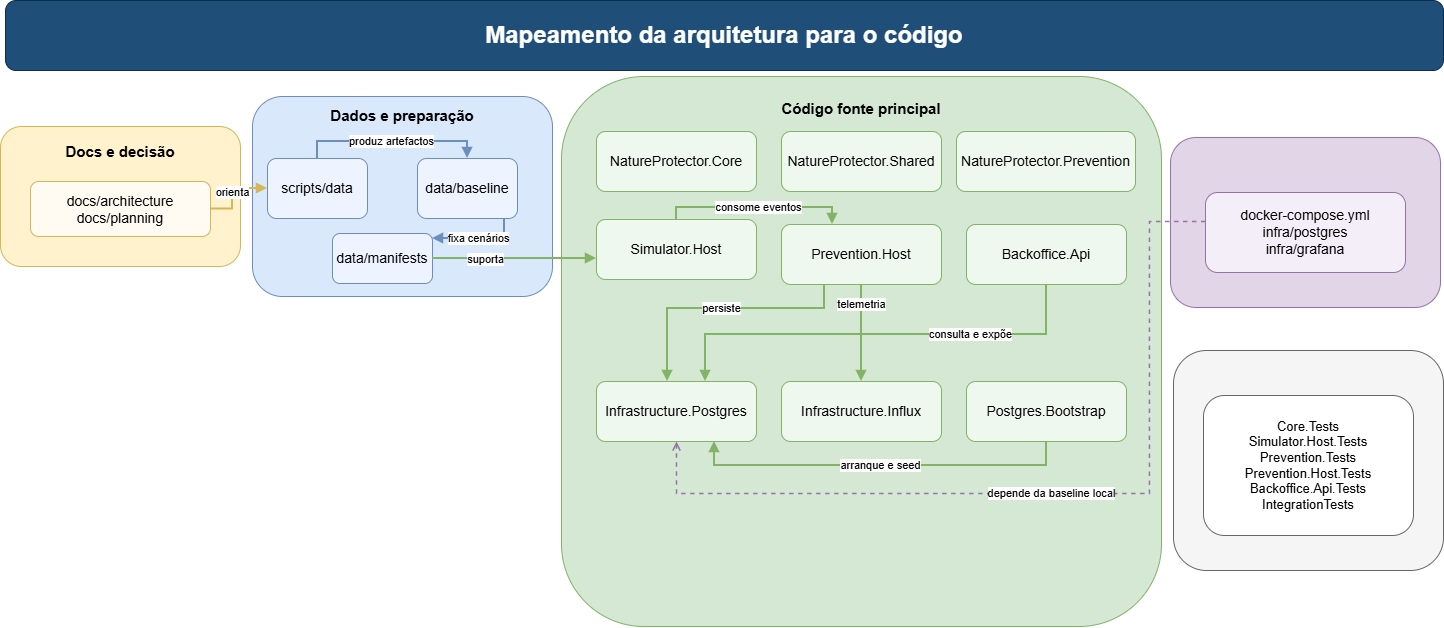

The diagram above was exported from draw.io. Its source (the exported page's mxGraphModel, read from the mxfile embedded in the PNG):
<mxGraphModel dx="1501" dy="862" grid="0" gridSize="10" guides="1" tooltips="1" connect="1" arrows="1" fold="1" page="0" pageScale="1" pageWidth="1750" pageHeight="980" math="0" shadow="0">
  <root>
    <mxCell id="0" />
    <mxCell id="1" parent="0" />
    <mxCell id="2" parent="1" style="rounded=1;whiteSpace=wrap;html=1;fillColor=#1f4e78;strokeColor=#0b2e4f;fontColor=#ffffff;fontSize=24;fontStyle=1;" value="Mapeamento da arquitetura para o código" vertex="1">
      <mxGeometry height="70" width="1438" x="204" y="74" as="geometry" />
    </mxCell>
    <mxCell id="10" parent="1" style="rounded=1;whiteSpace=wrap;html=1;fillColor=#fff2cc;strokeColor=#d6b656;fontStyle=1;fontSize=15;" value="Docs e decisão&lt;div&gt;&lt;br&gt;&lt;/div&gt;&lt;div&gt;&lt;br&gt;&lt;/div&gt;&lt;div&gt;&lt;br&gt;&lt;/div&gt;&lt;div&gt;&lt;br&gt;&lt;/div&gt;&lt;div&gt;&lt;br&gt;&lt;/div&gt;" vertex="1">
      <mxGeometry height="140" width="240" x="199" y="200" as="geometry" />
    </mxCell>
    <mxCell id="11" parent="10" style="rounded=1;whiteSpace=wrap;html=1;fillColor=#fffaf2;strokeColor=#d6b656;fontSize=14;" value="docs/architecture&#10;docs/planning" vertex="1">
      <mxGeometry height="55" width="180" x="30" y="55" as="geometry" />
    </mxCell>
    <mxCell id="20" parent="1" style="rounded=1;whiteSpace=wrap;html=1;fillColor=#dae8fc;strokeColor=#6c8ebf;fontStyle=1;fontSize=15;" value="Dados e preparação&lt;div&gt;&lt;br&gt;&lt;/div&gt;&lt;div&gt;&lt;br&gt;&lt;/div&gt;&lt;div&gt;&lt;br&gt;&lt;/div&gt;&lt;div&gt;&lt;br&gt;&lt;/div&gt;&lt;div&gt;&lt;br&gt;&lt;/div&gt;&lt;div&gt;&lt;br&gt;&lt;/div&gt;&lt;div&gt;&lt;br&gt;&lt;/div&gt;&lt;div&gt;&lt;br&gt;&lt;/div&gt;&lt;div&gt;&lt;br&gt;&lt;/div&gt;" vertex="1">
      <mxGeometry height="200" width="300" x="451" y="170" as="geometry" />
    </mxCell>
    <mxCell id="21" parent="20" style="rounded=1;whiteSpace=wrap;html=1;fillColor=#edf4ff;strokeColor=#6c8ebf;fontSize=14;" value="scripts/data" vertex="1">
      <mxGeometry height="60" width="100" x="15" y="62" as="geometry" />
    </mxCell>
    <mxCell id="22" parent="20" style="rounded=1;whiteSpace=wrap;html=1;fillColor=#edf4ff;strokeColor=#6c8ebf;fontSize=14;" value="data/baseline" vertex="1">
      <mxGeometry height="60" width="100" x="165" y="62" as="geometry" />
    </mxCell>
    <mxCell id="23" parent="20" style="rounded=1;whiteSpace=wrap;html=1;fillColor=#edf4ff;strokeColor=#6c8ebf;fontSize=14;" value="data/manifests" vertex="1">
      <mxGeometry height="50" width="100" x="80" y="137" as="geometry" />
    </mxCell>
    <mxCell id="30" parent="1" style="rounded=1;whiteSpace=wrap;html=1;fillColor=#d5e8d4;strokeColor=#82b366;fontStyle=1;fontSize=15;" value="Código fonte principal&lt;div&gt;&lt;br&gt;&lt;/div&gt;&lt;div&gt;&lt;br&gt;&lt;/div&gt;&lt;div&gt;&lt;br&gt;&lt;/div&gt;&lt;div&gt;&lt;br&gt;&lt;/div&gt;&lt;div&gt;&lt;br&gt;&lt;/div&gt;&lt;div&gt;&lt;br&gt;&lt;/div&gt;&lt;div&gt;&lt;br&gt;&lt;/div&gt;&lt;div&gt;&lt;br&gt;&lt;/div&gt;&lt;div&gt;&lt;br&gt;&lt;/div&gt;&lt;div&gt;&lt;br&gt;&lt;/div&gt;&lt;div&gt;&lt;br&gt;&lt;/div&gt;&lt;div&gt;&lt;br&gt;&lt;/div&gt;&lt;div&gt;&lt;br&gt;&lt;/div&gt;&lt;div&gt;&lt;br&gt;&lt;/div&gt;&lt;div&gt;&lt;br&gt;&lt;/div&gt;&lt;div&gt;&lt;br&gt;&lt;/div&gt;&lt;div&gt;&lt;br&gt;&lt;/div&gt;&lt;div&gt;&lt;br&gt;&lt;/div&gt;&lt;div&gt;&lt;br&gt;&lt;/div&gt;&lt;div&gt;&lt;br&gt;&lt;/div&gt;&lt;div&gt;&lt;br&gt;&lt;/div&gt;&lt;div&gt;&lt;br&gt;&lt;/div&gt;&lt;div&gt;&lt;br&gt;&lt;/div&gt;&lt;div&gt;&lt;br&gt;&lt;/div&gt;&lt;div&gt;&lt;br&gt;&lt;/div&gt;&lt;div&gt;&lt;br&gt;&lt;/div&gt;&lt;div&gt;&lt;br&gt;&lt;/div&gt;" vertex="1">
      <mxGeometry height="550" width="600" x="760" y="150" as="geometry" />
    </mxCell>
    <mxCell id="31" parent="30" style="rounded=1;whiteSpace=wrap;html=1;fillColor=#eef8ee;strokeColor=#82b366;fontSize=14;" value="NatureProtector.Core" vertex="1">
      <mxGeometry height="60" width="160" x="35" y="55" as="geometry" />
    </mxCell>
    <mxCell id="32" parent="30" style="rounded=1;whiteSpace=wrap;html=1;fillColor=#eef8ee;strokeColor=#82b366;fontSize=14;" value="NatureProtector.Shared" vertex="1">
      <mxGeometry height="60" width="160" x="220" y="55" as="geometry" />
    </mxCell>
    <mxCell id="33" parent="30" style="rounded=1;whiteSpace=wrap;html=1;fillColor=#eef8ee;strokeColor=#82b366;fontSize=14;" value="NatureProtector.Prevention" vertex="1">
      <mxGeometry height="60" width="179" x="395" y="55" as="geometry" />
    </mxCell>
    <mxCell id="34" parent="30" style="rounded=1;whiteSpace=wrap;html=1;fillColor=#eef8ee;strokeColor=#82b366;fontSize=14;" value="Simulator.Host" vertex="1">
      <mxGeometry height="60" width="160" x="35" y="143" as="geometry" />
    </mxCell>
    <mxCell id="35" parent="30" style="rounded=1;whiteSpace=wrap;html=1;fillColor=#eef8ee;strokeColor=#82b366;fontSize=14;" value="Prevention.Host" vertex="1">
      <mxGeometry height="60" width="160" x="220" y="148" as="geometry" />
    </mxCell>
    <mxCell id="36" parent="30" style="rounded=1;whiteSpace=wrap;html=1;fillColor=#eef8ee;strokeColor=#82b366;fontSize=14;" value="Backoffice.Api" vertex="1">
      <mxGeometry height="60" width="160" x="405" y="148" as="geometry" />
    </mxCell>
    <mxCell id="37" parent="30" style="rounded=1;whiteSpace=wrap;html=1;fillColor=#eef8ee;strokeColor=#82b366;fontSize=14;" value="Infrastructure.Postgres" vertex="1">
      <mxGeometry height="60" width="160" x="35" y="305" as="geometry" />
    </mxCell>
    <mxCell id="38" parent="30" style="rounded=1;whiteSpace=wrap;html=1;fillColor=#eef8ee;strokeColor=#82b366;fontSize=14;" value="Infrastructure.Influx" vertex="1">
      <mxGeometry height="60" width="160" x="220" y="305" as="geometry" />
    </mxCell>
    <mxCell id="39" parent="30" style="rounded=1;whiteSpace=wrap;html=1;fillColor=#eef8ee;strokeColor=#82b366;fontSize=14;" value="Postgres.Bootstrap" vertex="1">
      <mxGeometry height="60" width="160" x="405" y="305" as="geometry" />
    </mxCell>
    <mxCell id="40" parent="1" style="rounded=1;whiteSpace=wrap;html=1;fillColor=#e1d5e7;strokeColor=#9673a6;fontStyle=1;fontSize=15;" value="Infra e runtime local" vertex="1">
      <mxGeometry height="170" width="270" x="1369" y="211" as="geometry" />
    </mxCell>
    <mxCell id="41" parent="40" style="rounded=1;whiteSpace=wrap;html=1;fillColor=#f3eef7;strokeColor=#9673a6;fontSize=14;" value="docker-compose.yml&#10;infra/postgres&#10;infra/grafana" vertex="1">
      <mxGeometry height="80" width="200" x="35" y="55" as="geometry" />
    </mxCell>
    <mxCell id="50" parent="1" style="rounded=1;whiteSpace=wrap;html=1;fillColor=#f5f5f5;strokeColor=#666666;fontStyle=1;fontSize=15;" value="Testes" vertex="1">
      <mxGeometry height="220" width="270" x="1372" y="424" as="geometry" />
    </mxCell>
    <mxCell id="51" parent="50" style="rounded=1;whiteSpace=wrap;html=1;fillColor=#ffffff;strokeColor=#666666;fontSize=13;" value="Core.Tests&#10;Simulator.Host.Tests&#10;Prevention.Tests&#10;Prevention.Host.Tests&#10;Backoffice.Api.Tests&#10;IntegrationTests" vertex="1">
      <mxGeometry height="140" width="210" x="30" y="45" as="geometry" />
    </mxCell>
    <mxCell id="60" edge="1" parent="1" source="11" style="edgeStyle=orthogonalEdgeStyle;rounded=0;orthogonalLoop=1;jettySize=auto;html=1;endArrow=block;strokeWidth=2;strokeColor=#d6b656;" target="21" value="orienta">
      <mxGeometry relative="1" as="geometry">
        <Array as="points">
          <mxPoint x="431" y="283" />
          <mxPoint x="431" y="262" />
        </Array>
      </mxGeometry>
    </mxCell>
    <mxCell id="61" edge="1" parent="1" source="21" style="edgeStyle=orthogonalEdgeStyle;rounded=0;orthogonalLoop=1;jettySize=auto;html=1;endArrow=block;strokeWidth=2;strokeColor=#6c8ebf;" target="22" value="produz artefactos">
      <mxGeometry relative="1" x="-0.0204" as="geometry">
        <mxPoint as="offset" />
        <Array as="points">
          <mxPoint x="516" y="215" />
          <mxPoint x="666" y="215" />
        </Array>
      </mxGeometry>
    </mxCell>
    <mxCell id="62" edge="1" parent="1" source="22" style="edgeStyle=orthogonalEdgeStyle;rounded=0;orthogonalLoop=1;jettySize=auto;html=1;endArrow=block;strokeWidth=2;strokeColor=#6c8ebf;" target="23" value="fixa cenários">
      <mxGeometry relative="1" as="geometry">
        <Array as="points">
          <mxPoint x="703" y="312" />
        </Array>
      </mxGeometry>
    </mxCell>
    <mxCell id="63" edge="1" parent="1" source="23" style="edgeStyle=orthogonalEdgeStyle;rounded=0;orthogonalLoop=1;jettySize=auto;html=1;endArrow=block;strokeWidth=2;strokeColor=#82b366;" target="34" value="suporta">
      <mxGeometry relative="1" x="-0.3518" y="-1" as="geometry">
        <mxPoint as="offset" />
        <Array as="points">
          <mxPoint x="649" y="332" />
          <mxPoint x="649" y="331" />
        </Array>
      </mxGeometry>
    </mxCell>
    <mxCell id="64" edge="1" parent="1" source="34" style="edgeStyle=orthogonalEdgeStyle;rounded=0;orthogonalLoop=1;jettySize=auto;html=1;endArrow=block;strokeWidth=2;strokeColor=#82b366;" target="35" value="consome eventos">
      <mxGeometry relative="1" x="0.0159" as="geometry">
        <mxPoint as="offset" />
        <Array as="points">
          <mxPoint x="875" y="281" />
          <mxPoint x="1031" y="281" />
        </Array>
      </mxGeometry>
    </mxCell>
    <mxCell id="65" edge="1" parent="1" source="35" style="edgeStyle=orthogonalEdgeStyle;rounded=0;orthogonalLoop=1;jettySize=auto;html=1;endArrow=block;strokeWidth=2;strokeColor=#82b366;" target="37" value="persiste">
      <mxGeometry relative="1" as="geometry">
        <Array as="points">
          <mxPoint x="1023" y="382" />
          <mxPoint x="866" y="382" />
        </Array>
      </mxGeometry>
    </mxCell>
    <mxCell id="66" edge="1" parent="1" source="35" style="edgeStyle=orthogonalEdgeStyle;rounded=0;orthogonalLoop=1;jettySize=auto;html=1;endArrow=block;strokeWidth=2;strokeColor=#82b366;" target="38" value="telemetria">
      <mxGeometry relative="1" x="-0.5876" as="geometry">
        <mxPoint as="offset" />
      </mxGeometry>
    </mxCell>
    <mxCell id="67" edge="1" parent="1" source="36" style="edgeStyle=orthogonalEdgeStyle;rounded=0;orthogonalLoop=1;jettySize=auto;html=1;endArrow=block;strokeWidth=2;strokeColor=#82b366;" target="37" value="consulta e expõe">
      <mxGeometry relative="1" x="-0.4245" as="geometry">
        <mxPoint as="offset" />
        <Array as="points">
          <mxPoint x="1245" y="408" />
          <mxPoint x="904" y="408" />
        </Array>
      </mxGeometry>
    </mxCell>
    <mxCell id="68" edge="1" parent="1" source="39" style="edgeStyle=orthogonalEdgeStyle;rounded=0;orthogonalLoop=1;jettySize=auto;html=1;endArrow=block;strokeWidth=2;strokeColor=#82b366;" target="37" value="arranque e seed">
      <mxGeometry relative="1" as="geometry">
        <Array as="points">
          <mxPoint x="1245" y="539" />
          <mxPoint x="913" y="539" />
        </Array>
      </mxGeometry>
    </mxCell>
    <mxCell id="69" edge="1" parent="1" source="41" style="edgeStyle=orthogonalEdgeStyle;rounded=0;orthogonalLoop=1;jettySize=auto;html=1;dashed=1;endArrow=open;strokeWidth=1.5;strokeColor=#9673a6;" target="37" value="depende da baseline local">
      <mxGeometry relative="1" as="geometry">
        <Array as="points">
          <mxPoint x="1348" y="295" />
          <mxPoint x="1348" y="567" />
          <mxPoint x="875" y="567" />
        </Array>
      </mxGeometry>
    </mxCell>
  </root>
</mxGraphModel>